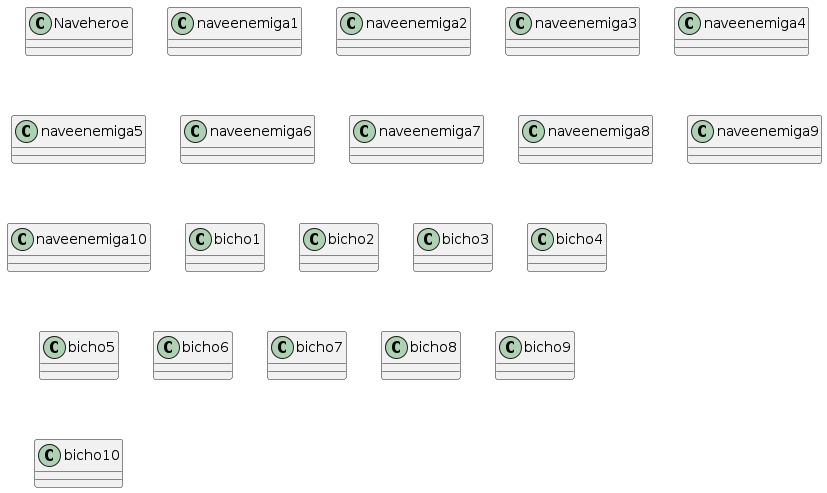

The diagram above was rendered by PlantUML. Its source (embedded in the PNG):
@startuml

class Naveheroe 
class naveenemiga1 
class naveenemiga2
class naveenemiga3
class naveenemiga4
class naveenemiga5
class naveenemiga6
class naveenemiga7
class naveenemiga8
class naveenemiga9
class naveenemiga10
class bicho1
class bicho2
class bicho3
class bicho4
class bicho5
class bicho6
class bicho7
class bicho8
class bicho9
class bicho10


@enduml